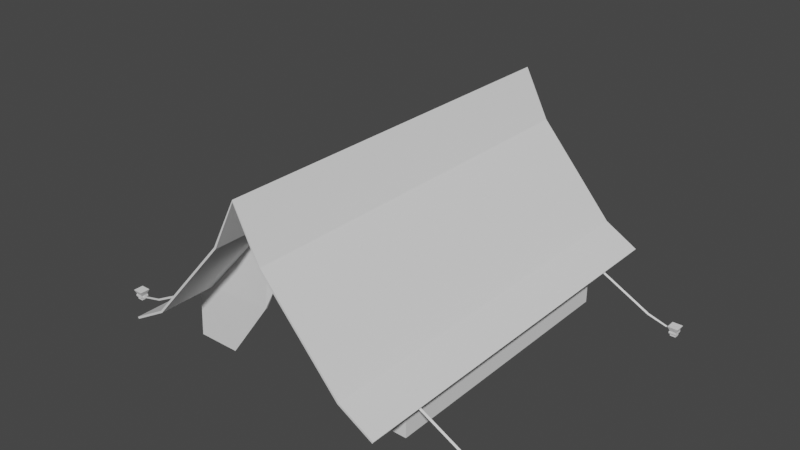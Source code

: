 # Source: tent.blend  (saved by Blender 3.6.11; exported with 4.5.12 LTS)
import bpy
from mathutils import Matrix  # noqa: F401  (used for matrix-valued properties, if any)

bpy.ops.wm.read_factory_settings(use_empty=True)
scene = bpy.context.scene
scene.name = 'Scene'

# ---- collections
col_collection = bpy.data.collections.new('Collection'); scene.collection.children.link(col_collection)
col_kuoliukas = bpy.data.collections.new('Kuoliukas'); col_collection.children.link(col_kuoliukas)
col_kuoliukas_002 = bpy.data.collections.new('Kuoliukas.002'); col_collection.children.link(col_kuoliukas_002)
col_kuoliukas_003 = bpy.data.collections.new('Kuoliukas.003'); col_collection.children.link(col_kuoliukas_003)
col_kuoliukas_001 = bpy.data.collections.new('Kuoliukas.001'); col_collection.children.link(col_kuoliukas_001)

# ---- world
world_world = bpy.data.worlds.new('World'); scene.world = world_world
world_world.use_nodes = True; world_world.node_tree.nodes.clear()
_N = world_world.node_tree.nodes; _L = world_world.node_tree.links
n0 = _N.new('ShaderNodeOutputWorld'); n0.name = 'World Output'; n0.location = (300, 300)
n1 = _N.new('ShaderNodeBackground'); n1.name = 'Background'; n1.location = (10, 300)
n1.inputs[0].default_value = (0.05088, 0.05088, 0.05088, 1.0)
_L.new(n1.outputs[0], n0.inputs[0])
n0.is_active_output = True
world_world.color = (0.05088, 0.05088, 0.05088)
world_world.use_sun_shadow = False
world_world.sun_shadow_jitter_overblur = 0.0

# ---- meshes
me_plane = bpy.data.meshes.new('Plane')
me_plane.from_pydata([(-0.7, -1.0, -0.8), (0.7, -1.0, -0.8), (-0.7, 1.0, -0.8), (0.7, 1.0, -0.8), (0.0, -1.0, 0.0), (0.0, 1.0, 0.0), (-0.35, 1.0, -0.5), (-0.35, -1.0, -0.5), (0.35, -1.0, -0.5), (0.35, 1.0, -0.5), (-0.525, 1.0, -0.7), (-0.525, -1.0, -0.7), (0.525, -1.0, -0.7), (0.525, 1.0, -0.7), (-0.7, 0.0, -0.8), (0.7, 0.0, -0.8), (0.0, 0.0, 0.0), (-0.35, 0.0, -0.5), (0.35, 0.0, -0.5), (-0.525, 0.0, -0.7), (0.525, 0.0, -0.7), (-0.7, -0.7, -0.8), (0.7, -0.7, -0.8), (0.0, -0.7, 0.0), (-0.35, -0.7, -0.5), (0.35, -0.7, -0.5), (-0.525, -0.7, -0.7), (0.525, -0.7, -0.7), (0.7, 0.7, -0.8), (0.0, 0.7, 0.0), (-0.35, 0.7, -0.5), (0.35, 0.7, -0.5), (-0.525, 0.7, -0.7), (0.525, 0.7, -0.7), (-0.7, 0.7, -0.8), (-0.6125, 1.0, -0.75), (-0.6125, -1.0, -0.75), (-0.6125, 0.0, -0.75), (-0.6125, -0.7, -0.75), (-0.6125, 0.7, -0.75), (0.6125, -1.0, -0.75), (0.6125, 1.0, -0.75), (0.6125, 0.0, -0.75), (0.6125, -0.7, -0.75), (0.6125, 0.7, -0.75), (0.1303, 1.0, -0.25), (0.1303, -1.0, -0.25), (0.1303, 0.0, -0.25), (0.1303, -0.7, -0.25), (0.1303, 0.7, -0.25), (-0.1303, -1.0, -0.25), (-0.1303, 1.0, -0.25), (-0.1303, 0.0, -0.25), (-0.1303, -0.7, -0.25), (-0.1303, 0.7, -0.25), (0.0, -0.7, -0.2532), (-0.1726, -0.7, -0.6909), (0.1726, -0.7, -0.6909), (-0.395, -0.7, -1.001), (0.395, -0.7, -1.001), (-0.6125, -0.7, -1.003), (0.6125, -0.7, -1.003), (0.05105, -0.7, -0.4318), (-0.05105, -0.7, -0.4318), (0.0, 0.7, -0.2506), (-0.1785, 0.7, -0.6883), (0.1785, 0.7, -0.6883), (-0.3978, 0.7, -1.0), (0.3978, 0.7, -1.0), (-0.6125, 0.7, -1.001), (0.6125, 0.7, -1.001), (0.04107, 0.7, -0.4126), (-0.04107, 0.7, -0.4126)], [], [(44, 28, 3, 41), (54, 29, 5, 51), (32, 30, 6, 10), (49, 31, 9, 45), (39, 32, 10, 35), (31, 33, 13, 9), (25, 27, 20, 18), (38, 26, 19, 37), (48, 25, 18, 47), (26, 24, 17, 19), (53, 23, 16, 52), (43, 22, 15, 42), (40, 1, 22, 43), (50, 4, 23, 53), (11, 7, 24, 26), (46, 8, 25, 48), (36, 11, 26, 38), (8, 12, 27, 25), (18, 20, 33, 31), (37, 19, 32, 39), (47, 18, 31, 49), (19, 17, 30, 32), (52, 16, 29, 54), (42, 15, 28, 44), (14, 37, 39, 34), (0, 36, 38, 21), (21, 38, 37, 14), (34, 39, 35, 2), (20, 42, 44, 33), (12, 40, 43, 27), (27, 43, 42, 20), (33, 44, 41, 13), (16, 47, 49, 29), (4, 46, 48, 23), (23, 48, 47, 16), (29, 49, 45, 5), (17, 52, 54, 30), (7, 50, 53, 24), (24, 53, 52, 17), (30, 54, 51, 6), (25, 48, 62, 57), (23, 53, 63, 55), (25, 27, 59, 57), (48, 23, 55, 62), (53, 24, 56, 63), (26, 24, 56, 58), (38, 26, 58, 60), (43, 27, 59, 61), (44, 33, 68, 70), (32, 30, 65, 67), (39, 32, 67, 69), (49, 31, 66, 71), (54, 29, 64, 72), (54, 30, 65, 72), (49, 29, 64, 71), (31, 33, 68, 66), (64, 72, 71), (72, 65, 66, 71), (68, 67, 65, 66), (42, 43, 61, 70, 44), (37, 38, 60, 69, 39)])
_uv = me_plane.uv_layers.new(name='UVMap')
_uv.uv.foreach_set('vector', [0.9375, 0.75, 1.0, 0.75, 1.0, 1.0, 0.9375, 1.0, 0.375, 0.75, 0.5, 0.75, 0.5, 1.0, 0.375, 1.0, 0.125, 0.75, 0.25, 0.75, 0.25, 1.0, 0.125, 1.0, 0.625, 0.75, 0.75, 0.75, 0.75, 1.0, 0.625, 1.0, 0.0625, 0.75, 0.125, 0.75, 0.125, 1.0, 0.0625, 1.0, 0.75, 0.75, 0.875, 0.75, 0.875, 1.0, 0.75, 1.0, 0.75, 0.25, 0.875, 0.25, 0.875, 0.5, 0.75, 0.5, 0.0625, 0.25, 0.125, 0.25, 0.125, 0.5, 0.0625, 0.5, 0.625, 0.25, 0.75, 0.25, 0.75, 0.5, 0.625, 0.5, 0.125, 0.25, 0.25, 0.25, 0.25, 0.5, 0.125, 0.5, 0.375, 0.25, 0.5, 0.25, 0.5, 0.5, 0.375, 0.5, 0.9375, 0.25, 1.0, 0.25, 1.0, 0.5, 0.9375, 0.5, 0.9375, 0.0, 1.0, 0.0, 1.0, 0.25, 0.9375, 0.25, 0.375, 0.0, 0.5, 0.0, 0.5, 0.25, 0.375, 0.25, 0.125, 0.0, 0.25, 0.0, 0.25, 0.25, 0.125, 0.25, 0.625, 0.0, 0.75, 0.0, 0.75, 0.25, 0.625, 0.25, 0.0625, 0.0, 0.125, 0.0, 0.125, 0.25, 0.0625, 0.25, 0.75, 0.0, 0.875, 0.0, 0.875, 0.25, 0.75, 0.25, 0.75, 0.5, 0.875, 0.5, 0.875, 0.75, 0.75, 0.75, 0.0625, 0.5, 0.125, 0.5, 0.125, 0.75, 0.0625, 0.75, 0.625, 0.5, 0.75, 0.5, 0.75, 0.75, 0.625, 0.75, 0.125, 0.5, 0.25, 0.5, 0.25, 0.75, 0.125, 0.75, 0.375, 0.5, 0.5, 0.5, 0.5, 0.75, 0.375, 0.75, 0.9375, 0.5, 1.0, 0.5, 1.0, 0.75, 0.9375, 0.75, 0.0, 0.5, 0.0625, 0.5, 0.0625, 0.75, 0.0, 0.75, 0.0, 0.0, 0.0625, 0.0, 0.0625, 0.25, 0.0, 0.25, 0.0, 0.25, 0.0625, 0.25, 0.0625, 0.5, 0.0, 0.5, 0.0, 0.75, 0.0625, 0.75, 0.0625, 1.0, 0.0, 1.0, 0.875, 0.5, 0.9375, 0.5, 0.9375, 0.75, 0.875, 0.75, 0.875, 0.0, 0.9375, 0.0, 0.9375, 0.25, 0.875, 0.25, 0.875, 0.25, 0.9375, 0.25, 0.9375, 0.5, 0.875, 0.5, 0.875, 0.75, 0.9375, 0.75, 0.9375, 1.0, 0.875, 1.0, 0.5, 0.5, 0.625, 0.5, 0.625, 0.75, 0.5, 0.75, 0.5, 0.0, 0.625, 0.0, 0.625, 0.25, 0.5, 0.25, 0.5, 0.25, 0.625, 0.25, 0.625, 0.5, 0.5, 0.5, 0.5, 0.75, 0.625, 0.75, 0.625, 1.0, 0.5, 1.0, 0.25, 0.5, 0.375, 0.5, 0.375, 0.75, 0.25, 0.75, 0.25, 0.0, 0.375, 0.0, 0.375, 0.25, 0.25, 0.25, 0.25, 0.25, 0.375, 0.25, 0.375, 0.5, 0.25, 0.5, 0.25, 0.75, 0.375, 0.75, 0.375, 1.0, 0.25, 1.0, 0.75, 0.25, 0.625, 0.25, 0.625, 0.25, 0.75, 0.25, 0.5, 0.25, 0.375, 0.25, 0.375, 0.25, 0.5, 0.25, 0.75, 0.25, 0.875, 0.25, 0.875, 0.25, 0.75, 0.25, 0.625, 0.25, 0.5, 0.25, 0.5, 0.25, 0.625, 0.25, 0.375, 0.25, 0.25, 0.25, 0.25, 0.25, 0.375, 0.25, 0.125, 0.25, 0.25, 0.25, 0.25, 0.25, 0.125, 0.25, 0.0625, 0.25, 0.125, 0.25, 0.125, 0.25, 0.0625, 0.25, 0.9375, 0.25, 0.875, 0.25, 0.875, 0.25, 0.9375, 0.25, 0.9375, 0.75, 0.875, 0.75, 0.875, 0.75, 0.9375, 0.75, 0.125, 0.75, 0.25, 0.75, 0.25, 0.75, 0.125, 0.75, 0.0625, 0.75, 0.125, 0.75, 0.125, 0.75, 0.0625, 0.75, 0.625, 0.75, 0.75, 0.75, 0.75, 0.75, 0.625, 0.75, 0.375, 0.75, 0.5, 0.75, 0.5, 0.75, 0.375, 0.75, 0.375, 0.75, 0.25, 0.75, 0.25, 0.75, 0.375, 0.75, 0.625, 0.75, 0.5, 0.75, 0.5, 0.75, 0.625, 0.75, 0.75, 0.75, 0.875, 0.75, 0.875, 0.75, 0.75, 0.75, 0.5, 0.75, 0.375, 0.75, 0.625, 0.75, 0.375, 0.75, 0.25, 0.75, 0.75, 0.75, 0.625, 0.75, 0.875, 0.75, 0.125, 0.75, 0.25, 0.75, 0.75, 0.75, 0.0, 0.0, 0.0, 0.0, 0.0, 0.0, 0.0, 0.0, 0.0, 0.0, 0.0, 0.0, 0.0, 0.0, 0.0, 0.0, 0.0, 0.0, 0.0, 0.0])
me_plane.update()
me_cube_001 = bpy.data.meshes.new('Cube.001')
me_cube_001.from_pydata([(-1.11, -0.8973, 9.458e-05), (-1.122, -0.9094, 0.05037), (-1.11, -0.8687, 9.458e-05), (-1.122, -0.8567, 0.05037), (-1.081, -0.8973, 9.458e-05), (-1.069, -0.9094, 0.05037), (-1.081, -0.8687, 9.458e-05), (-1.069, -0.8567, 0.05037), (-1.11, -0.8973, 0.02166), (-1.11, -0.8687, 0.02166), (-1.081, -0.8687, 0.02166), (-1.081, -0.8973, 0.02166)], [], [(8, 1, 3, 9), (9, 3, 7, 10), (10, 7, 5, 11), (11, 5, 1, 8), (2, 6, 4, 0), (7, 3, 1, 5), (4, 11, 8, 0), (6, 10, 11, 4), (2, 9, 10, 6), (0, 8, 9, 2)])
_uv = me_cube_001.uv_layers.new(name='UVMap')
_uv.uv.foreach_set('vector', [0.5, 0.0, 0.625, 0.0, 0.625, 0.25, 0.5, 0.25, 0.5, 0.25, 0.625, 0.25, 0.625, 0.5, 0.5, 0.5, 0.5, 0.5, 0.625, 0.5, 0.625, 0.75, 0.5, 0.75, 0.5, 0.75, 0.625, 0.75, 0.625, 1.0, 0.5, 1.0, 0.125, 0.5, 0.375, 0.5, 0.375, 0.75, 0.125, 0.75, 0.625, 0.5, 0.875, 0.5, 0.875, 0.75, 0.625, 0.75, 0.375, 0.75, 0.5, 0.75, 0.5, 1.0, 0.375, 1.0, 0.375, 0.5, 0.5, 0.5, 0.5, 0.75, 0.375, 0.75, 0.375, 0.25, 0.5, 0.25, 0.5, 0.5, 0.375, 0.5, 0.375, 0.0, 0.5, 0.0, 0.5, 0.25, 0.375, 0.25])
me_cube_001.update()
me_cylinder = bpy.data.meshes.new('Cylinder')
me_cylinder.from_pydata([(-0.12, 0.02214, -0.01984), (0.3503, 0.005918, 0.1985), (-0.1142, 0.02891, -0.02497), (0.3531, -0.002959, 0.1943), (-0.1142, 0.02891, -0.01472), (0.3474, -0.002959, 0.2028), (0.01366, 0.005918, 0.01537), (0.01563, -0.002959, 0.01064), (0.01169, -0.002959, 0.0201), (-0.1175, 0.002575, -0.02525), (-0.1175, 0.002575, -0.015), (-0.1237, 0.008852, -0.02013), (0.2701, 0.005918, 0.1492), (0.2731, -0.002959, 0.145), (0.2671, -0.002959, 0.1533), (-0.1521, -0.0119, -0.02192), (-0.1521, -0.0119, -0.01166), (-0.1464, -0.005127, -0.01679), (-0.1526, 0.02901, -0.02344), (-0.1526, 0.02901, -0.01319), (-0.1458, 0.02327, -0.01832), (-0.1221, -0.0072, -0.01772), (-0.1157, -0.01333, -0.02284), (-0.1157, -0.01333, -0.01259), (-0.1252, 0.004757, -0.01984), (-0.1163, 0.005483, -0.02497), (-0.1163, 0.005483, -0.01472)], [], [(12, 1, 3, 13), (13, 3, 5, 14), (3, 1, 5), (14, 5, 1, 12), (4, 0, 24, 26), (10, 8, 6, 11), (9, 7, 8, 10), (11, 6, 7, 9), (21, 11, 9, 22), (22, 9, 10, 23), (23, 10, 11, 21), (8, 14, 12, 6), (7, 13, 14, 8), (6, 12, 13, 7), (19, 16, 17, 20), (18, 15, 16, 19), (20, 17, 15, 18), (0, 20, 18, 2), (2, 18, 19, 4), (4, 19, 20, 0), (16, 23, 21, 17), (15, 22, 23, 16), (17, 21, 22, 15), (24, 25, 26), (2, 4, 26, 25), (0, 2, 25, 24)])
_uv = me_cylinder.uv_layers.new(name='UVMap')
_uv.uv.foreach_set('vector', [1.0, 0.875, 1.0, 1.0, 0.6667, 1.0, 0.6667, 0.875, 0.6667, 0.875, 0.6667, 1.0, 0.3333, 1.0, 0.3333, 0.875, 0.4578, 0.13, 0.25, 0.49, 0.04215, 0.13, 0.3333, 0.875, 0.3333, 1.0, -5.96e-08, 1.0, -5.96e-08, 0.875, 0.3333, 0.5, -5.96e-08, 0.5, -5.96e-08, 0.5, 0.3333, 0.5, 0.3333, 0.625, 0.3333, 0.75, -5.96e-08, 0.75, -5.96e-08, 0.625, 0.6667, 0.625, 0.6667, 0.75, 0.3333, 0.75, 0.3333, 0.625, 1.0, 0.625, 1.0, 0.75, 0.6667, 0.75, 0.6667, 0.625, 1.0, 0.5938, 1.0, 0.625, 0.6667, 0.625, 0.6667, 0.5938, 0.6667, 0.5938, 0.6667, 0.625, 0.3333, 0.625, 0.3333, 0.5938, 0.3333, 0.5938, 0.3333, 0.625, -5.96e-08, 0.625, -5.96e-08, 0.5938, 0.3333, 0.75, 0.3333, 0.875, -5.96e-08, 0.875, -5.96e-08, 0.75, 0.6667, 0.75, 0.6667, 0.875, 0.3333, 0.875, 0.3333, 0.75, 1.0, 0.75, 1.0, 0.875, 0.6667, 0.875, 0.6667, 0.75, 0.3333, 0.5312, 0.3333, 0.5625, -5.96e-08, 0.5625, -5.96e-08, 0.5312, 0.6667, 0.5312, 0.6667, 0.5625, 0.3333, 0.5625, 0.3333, 0.5312, 1.0, 0.5312, 1.0, 0.5625, 0.6667, 0.5625, 0.6667, 0.5312, 1.0, 0.5, 1.0, 0.5312, 0.6667, 0.5312, 0.6667, 0.5, 0.6667, 0.5, 0.6667, 0.5312, 0.3333, 0.5312, 0.3333, 0.5, 0.3333, 0.5, 0.3333, 0.5312, -5.96e-08, 0.5312, -5.96e-08, 0.5, 0.3333, 0.5625, 0.3333, 0.5938, -5.96e-08, 0.5938, -5.96e-08, 0.5625, 0.6667, 0.5625, 0.6667, 0.5938, 0.3333, 0.5938, 0.3333, 0.5625, 1.0, 0.5625, 1.0, 0.5938, 0.6667, 0.5938, 0.6667, 0.5625, 0.75, 0.49, 0.9578, 0.13, 0.5422, 0.13, 0.6667, 0.5, 0.3333, 0.5, 0.3333, 0.5, 0.6667, 0.5, 1.0, 0.5, 0.6667, 0.5, 0.6667, 0.5, 1.0, 0.5])
me_cylinder.update()

# ---- objects
ob_plane = bpy.data.objects.new('Plane', me_plane)
ob_cube = bpy.data.objects.new('Cube', me_cube_001)
ob_cylinder = bpy.data.objects.new('Cylinder', me_cylinder)
ob_cube_002 = bpy.data.objects.new('Cube.002', me_cube_001)
ob_cylinder_002 = bpy.data.objects.new('Cylinder.002', me_cylinder)
ob_cube_003 = bpy.data.objects.new('Cube.003', me_cube_001)
ob_cylinder_003 = bpy.data.objects.new('Cylinder.003', me_cylinder)
ob_cube_001 = bpy.data.objects.new('Cube.001', me_cube_001)
ob_cylinder_001 = bpy.data.objects.new('Cylinder.001', me_cylinder)

# ---- transforms, parenting, visibility, modifiers, constraints
ob_plane.location = (0.0, 0.0, 1.0)
_m = ob_plane.modifiers.new('Solidify', 'SOLIDIFY')
ob_cube.location = (0.0, 0.1984, 0.0)
ob_cylinder.location = (-0.962, -0.6935, 0.03848)
ob_cube_002.location = (-0.004195, -1.601, 0.0)
ob_cube_002.rotation_euler = (0.0, -0.0, -3.142)
ob_cylinder_002.location = (0.9578, -0.7085, 0.03848)
ob_cylinder_002.rotation_euler = (0.0, -0.0, -3.142)
ob_cube_003.location = (-0.004195, -0.1838, 0.0)
ob_cube_003.rotation_euler = (0.0, -0.0, -3.142)
ob_cylinder_003.location = (0.9578, 0.7082, 0.03848)
ob_cylinder_003.rotation_euler = (0.0, -0.0, -3.142)
ob_cube_001.location = (0.0, 1.577, 0.0)
ob_cylinder_001.location = (-0.962, 0.6852, 0.03848)

# ---- collection membership
col_collection.objects.link(ob_plane)
col_kuoliukas.objects.link(ob_cube)
col_kuoliukas.objects.link(ob_cylinder)
col_kuoliukas_002.objects.link(ob_cube_002)
col_kuoliukas_002.objects.link(ob_cylinder_002)
col_kuoliukas_003.objects.link(ob_cube_003)
col_kuoliukas_003.objects.link(ob_cylinder_003)
col_kuoliukas_001.objects.link(ob_cube_001)
col_kuoliukas_001.objects.link(ob_cylinder_001)

# ---- scene / render settings (as saved in the file)
scene.frame_start = 1; scene.frame_end = 250; scene.frame_set(1)
scene.render.engine = 'BLENDER_EEVEE_NEXT'
scene.cycles.sampling_pattern = 'TABULATED_SOBOL'
scene.view_settings.view_transform = 'Filmic'
bpy.context.view_layer.update()

# ---- added for rendering (the .blend has no active camera and no usable light): camera, sun
cam_auto = bpy.data.cameras.new('AutoCamera')
cam_auto.lens = 50.0
cam_auto.sensor_width = 36.0
cam_auto.clip_end = 1000.0
ob_auto_camera = bpy.data.objects.new('AutoCamera', cam_auto)
scene.collection.objects.link(ob_auto_camera)
ob_auto_camera.location = (2.92669, -3.51454, 2.84143)
ob_auto_camera.rotation_euler = (1.09748, -7.21219e-08, 0.694738)
scene.camera = ob_auto_camera
light_auto_sun = bpy.data.lights.new('AutoSun', 'SUN')
light_auto_sun.energy = 3.0
light_auto_sun.angle = 0.0523599
ob_auto_sun = bpy.data.objects.new('AutoSun', light_auto_sun)
scene.collection.objects.link(ob_auto_sun)
ob_auto_sun.rotation_euler = (0.872665, 0.174533, 0.523599)
bpy.context.view_layer.update()
